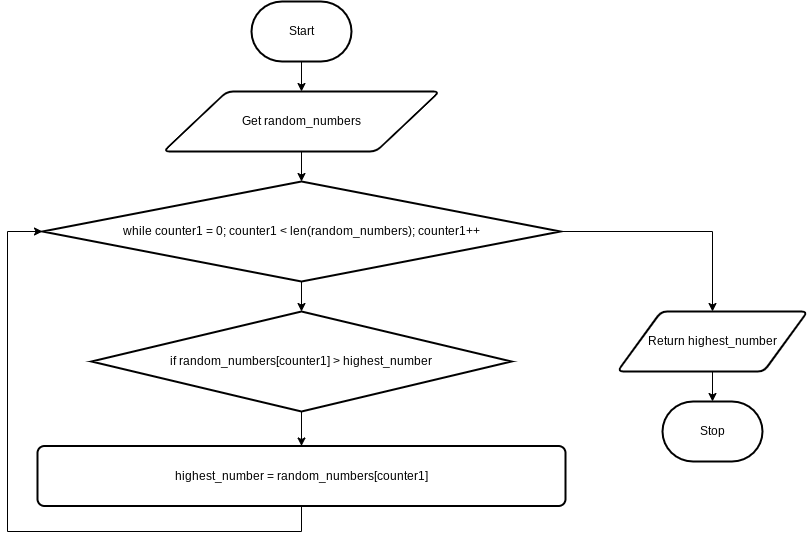

The diagram above was exported from draw.io. Its source (the exported page's mxGraphModel, read from the mxfile embedded in the PNG):
<mxGraphModel dx="1074" dy="709" grid="1" gridSize="10" guides="1" tooltips="1" connect="1" arrows="1" fold="1" page="1" pageScale="1" pageWidth="827" pageHeight="1169" math="0" shadow="0">
  <root>
    <mxCell id="7Z-LrOooxTyzb09muiCP-0" />
    <mxCell id="7Z-LrOooxTyzb09muiCP-1" parent="7Z-LrOooxTyzb09muiCP-0" />
    <mxCell id="8" value="" style="edgeStyle=orthogonalEdgeStyle;rounded=0;html=1;" edge="1" parent="7Z-LrOooxTyzb09muiCP-1" source="7Z-LrOooxTyzb09muiCP-2" target="7Z-LrOooxTyzb09muiCP-3">
      <mxGeometry relative="1" as="geometry" />
    </mxCell>
    <mxCell id="7Z-LrOooxTyzb09muiCP-2" value="Start" style="strokeWidth=2;html=1;shape=mxgraph.flowchart.terminator;whiteSpace=wrap;" parent="7Z-LrOooxTyzb09muiCP-1" vertex="1">
      <mxGeometry x="364" y="80" width="100" height="60" as="geometry" />
    </mxCell>
    <mxCell id="7" value="" style="edgeStyle=orthogonalEdgeStyle;rounded=0;html=1;" edge="1" parent="7Z-LrOooxTyzb09muiCP-1" source="7Z-LrOooxTyzb09muiCP-3" target="0">
      <mxGeometry relative="1" as="geometry" />
    </mxCell>
    <mxCell id="7Z-LrOooxTyzb09muiCP-3" value="Get random_numbers" style="shape=parallelogram;html=1;strokeWidth=2;perimeter=parallelogramPerimeter;whiteSpace=wrap;rounded=1;arcSize=12;size=0.23;" parent="7Z-LrOooxTyzb09muiCP-1" vertex="1">
      <mxGeometry x="276" y="170" width="276" height="60" as="geometry" />
    </mxCell>
    <mxCell id="4" style="edgeStyle=orthogonalEdgeStyle;html=1;entryX=0;entryY=0.5;entryDx=0;entryDy=0;entryPerimeter=0;rounded=0;" edge="1" parent="7Z-LrOooxTyzb09muiCP-1" source="7Z-LrOooxTyzb09muiCP-4" target="0">
      <mxGeometry relative="1" as="geometry">
        <Array as="points">
          <mxPoint x="414" y="610" />
          <mxPoint x="120" y="610" />
          <mxPoint x="120" y="310" />
        </Array>
      </mxGeometry>
    </mxCell>
    <mxCell id="7Z-LrOooxTyzb09muiCP-4" value="highest_number = random_numbers[counter1]" style="rounded=1;whiteSpace=wrap;html=1;absoluteArcSize=1;arcSize=14;strokeWidth=2;" parent="7Z-LrOooxTyzb09muiCP-1" vertex="1">
      <mxGeometry x="150" y="524.5" width="528" height="60" as="geometry" />
    </mxCell>
    <mxCell id="6" value="" style="edgeStyle=orthogonalEdgeStyle;rounded=0;html=1;" edge="1" parent="7Z-LrOooxTyzb09muiCP-1" source="7Z-LrOooxTyzb09muiCP-5" target="7Z-LrOooxTyzb09muiCP-6">
      <mxGeometry relative="1" as="geometry" />
    </mxCell>
    <mxCell id="7Z-LrOooxTyzb09muiCP-5" value="Return highest_number" style="shape=parallelogram;html=1;strokeWidth=2;perimeter=parallelogramPerimeter;whiteSpace=wrap;rounded=1;arcSize=12;size=0.23;" parent="7Z-LrOooxTyzb09muiCP-1" vertex="1">
      <mxGeometry x="730" y="390" width="190" height="60" as="geometry" />
    </mxCell>
    <mxCell id="7Z-LrOooxTyzb09muiCP-6" value="Stop" style="strokeWidth=2;html=1;shape=mxgraph.flowchart.terminator;whiteSpace=wrap;" parent="7Z-LrOooxTyzb09muiCP-1" vertex="1">
      <mxGeometry x="775" y="480" width="100" height="60" as="geometry" />
    </mxCell>
    <mxCell id="2" value="" style="edgeStyle=none;html=1;" edge="1" parent="7Z-LrOooxTyzb09muiCP-1" source="0" target="1">
      <mxGeometry relative="1" as="geometry" />
    </mxCell>
    <mxCell id="5" style="edgeStyle=orthogonalEdgeStyle;rounded=0;html=1;entryX=0.5;entryY=0;entryDx=0;entryDy=0;" edge="1" parent="7Z-LrOooxTyzb09muiCP-1" source="0" target="7Z-LrOooxTyzb09muiCP-5">
      <mxGeometry relative="1" as="geometry" />
    </mxCell>
    <mxCell id="0" value="while counter1 = 0; counter1 &amp;lt; len(random_numbers); counter1++" style="strokeWidth=2;html=1;shape=mxgraph.flowchart.decision;whiteSpace=wrap;" vertex="1" parent="7Z-LrOooxTyzb09muiCP-1">
      <mxGeometry x="155" y="260" width="518" height="100" as="geometry" />
    </mxCell>
    <mxCell id="3" value="" style="edgeStyle=none;html=1;" edge="1" parent="7Z-LrOooxTyzb09muiCP-1" source="1" target="7Z-LrOooxTyzb09muiCP-4">
      <mxGeometry relative="1" as="geometry" />
    </mxCell>
    <mxCell id="1" value="if random_numbers[counter1] &amp;gt; highest_number" style="strokeWidth=2;html=1;shape=mxgraph.flowchart.decision;whiteSpace=wrap;" vertex="1" parent="7Z-LrOooxTyzb09muiCP-1">
      <mxGeometry x="204" y="390" width="420" height="100" as="geometry" />
    </mxCell>
  </root>
</mxGraphModel>